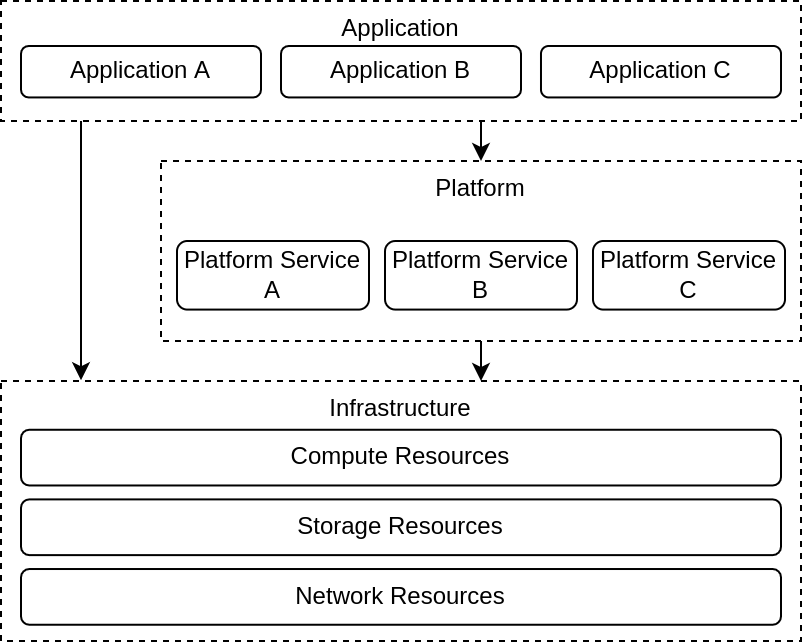

The diagram above was exported from draw.io. Its source (the exported page's mxGraphModel, read from the mxfile embedded in the PNG):
<mxGraphModel dx="-1221" dy="-1761" grid="1" gridSize="10" guides="1" tooltips="1" connect="1" arrows="1" fold="1" page="1" pageScale="1" pageWidth="850" pageHeight="1100" math="0" shadow="0">
  <root>
    <mxCell id="0" />
    <mxCell id="1" parent="0" />
    <mxCell id="2" value="" style="group" parent="1" vertex="1" connectable="0">
      <mxGeometry x="1760" y="2460" width="400" height="130" as="geometry" />
    </mxCell>
    <mxCell id="3" value="Infrastructure" style="rounded=0;whiteSpace=wrap;html=1;dashed=1;horizontal=1;verticalAlign=top;container=0;" parent="2" vertex="1">
      <mxGeometry width="400" height="130" as="geometry" />
    </mxCell>
    <mxCell id="4" value="Network Resources" style="rounded=1;whiteSpace=wrap;html=1;container=0;" parent="2" vertex="1">
      <mxGeometry x="10" y="94.014375" width="380" height="27.860625" as="geometry" />
    </mxCell>
    <mxCell id="5" value="Storage Resources" style="rounded=1;whiteSpace=wrap;html=1;container=0;" parent="2" vertex="1">
      <mxGeometry x="10" y="59.19875" width="380" height="27.860625" as="geometry" />
    </mxCell>
    <mxCell id="6" value="Compute Resources" style="rounded=1;whiteSpace=wrap;html=1;container=0;" parent="2" vertex="1">
      <mxGeometry x="10" y="24.375" width="380" height="27.860625" as="geometry" />
    </mxCell>
    <mxCell id="7" value="" style="group" parent="1" vertex="1" connectable="0">
      <mxGeometry x="1760" y="2270" width="400" height="60" as="geometry" />
    </mxCell>
    <mxCell id="8" value="Application" style="rounded=0;whiteSpace=wrap;html=1;dashed=1;horizontal=1;verticalAlign=top;container=0;" parent="7" vertex="1">
      <mxGeometry width="400" height="60" as="geometry" />
    </mxCell>
    <mxCell id="9" value="Application B" style="rounded=1;whiteSpace=wrap;html=1;container=0;" parent="7" vertex="1">
      <mxGeometry x="140" y="22.5" width="119.99999999999999" height="25.717499999999998" as="geometry" />
    </mxCell>
    <mxCell id="10" value="Application A" style="rounded=1;whiteSpace=wrap;html=1;container=0;" parent="7" vertex="1">
      <mxGeometry x="10" y="22.5" width="119.99999999999999" height="25.717499999999998" as="geometry" />
    </mxCell>
    <mxCell id="11" value="Application C" style="rounded=1;whiteSpace=wrap;html=1;container=0;" parent="7" vertex="1">
      <mxGeometry x="270" y="22.5" width="119.99999999999999" height="25.717499999999998" as="geometry" />
    </mxCell>
    <mxCell id="13" value="" style="group" parent="1" vertex="1" connectable="0">
      <mxGeometry x="1840" y="2350" width="320" height="90" as="geometry" />
    </mxCell>
    <mxCell id="14" value="Platform" style="rounded=0;whiteSpace=wrap;html=1;dashed=1;horizontal=1;verticalAlign=top;container=0;" parent="13" vertex="1">
      <mxGeometry width="320" height="90" as="geometry" />
    </mxCell>
    <mxCell id="15" value="Platform Service B" style="rounded=1;whiteSpace=wrap;html=1;container=0;" parent="13" vertex="1">
      <mxGeometry x="112" y="40" width="95.99999999999999" height="34.29" as="geometry" />
    </mxCell>
    <mxCell id="16" value="Platform Service A" style="rounded=1;whiteSpace=wrap;html=1;container=0;" parent="13" vertex="1">
      <mxGeometry x="8" y="40" width="95.99999999999999" height="34.29" as="geometry" />
    </mxCell>
    <mxCell id="17" value="Platform Service C" style="rounded=1;whiteSpace=wrap;html=1;container=0;" parent="13" vertex="1">
      <mxGeometry x="216" y="40" width="95.99999999999999" height="34.29" as="geometry" />
    </mxCell>
    <mxCell id="24" style="edgeStyle=none;html=1;exitX=0.6;exitY=1;exitDx=0;exitDy=0;entryX=0.5;entryY=0;entryDx=0;entryDy=0;exitPerimeter=0;" parent="1" source="8" target="14" edge="1">
      <mxGeometry relative="1" as="geometry" />
    </mxCell>
    <mxCell id="25" style="edgeStyle=none;html=1;entryX=0.1;entryY=-0.003;entryDx=0;entryDy=0;entryPerimeter=0;" parent="1" target="3" edge="1">
      <mxGeometry relative="1" as="geometry">
        <mxPoint x="1800" y="2330" as="sourcePoint" />
      </mxGeometry>
    </mxCell>
    <mxCell id="26" style="edgeStyle=none;html=1;exitX=0.5;exitY=1;exitDx=0;exitDy=0;entryX=0.6;entryY=0;entryDx=0;entryDy=0;entryPerimeter=0;" parent="1" source="14" target="3" edge="1">
      <mxGeometry relative="1" as="geometry" />
    </mxCell>
  </root>
</mxGraphModel>